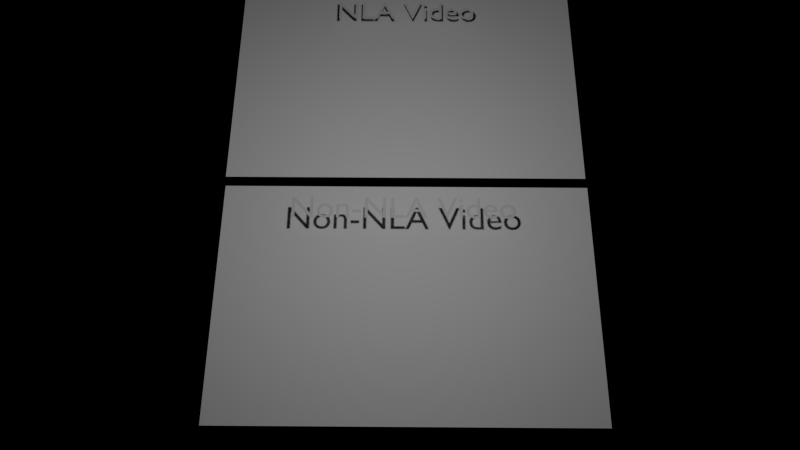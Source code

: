 # Source: video_nla.blend  (saved by Blender 2.78.0; exported with 4.5.12 LTS)
import bpy
from mathutils import Matrix  # noqa: F401  (used for matrix-valued properties, if any)

bpy.ops.wm.read_factory_settings(use_empty=True)
scene = bpy.context.scene
scene.name = 'Scene'

# ---- collections
col_collection_1 = bpy.data.collections.new('Collection 1'); scene.collection.children.link(col_collection_1)

# ---- materials (node trees are filled in below, after node groups)
mat_material = bpy.data.materials.new('Material')
mat_material.alpha_threshold = 0.0
mat_material.diffuse_color = (0.6267, 0.6267, 0.6267, 1.0)
mat_material.roughness = 0.5
mat_material_001 = bpy.data.materials.new('Material.001')
mat_material_001.alpha_threshold = 0.0
mat_material_001.roughness = 0.5
mat_material_000 = bpy.data.materials.new('Material.000')
mat_material_000.alpha_threshold = 0.0
mat_material_000.roughness = 0.5

# ---- material node trees

# ---- world
world_world = bpy.data.worlds.new('World'); scene.world = world_world
world_world.color = (0.0, 0.0, 0.0)
world_world.use_sun_shadow = False
world_world.sun_shadow_jitter_overblur = 0.0
world_world.cycles.sampling_method = 'NONE'
world_world.cycles.sample_map_resolution = 256

# ---- cameras
cam_camera = bpy.data.cameras.new('Camera')
cam_camera.sensor_fit = 'VERTICAL'
cam_camera.clip_end = 100.0
cam_camera.lens = 35.0
cam_camera.sensor_width = 32.0
cam_camera.sensor_height = 18.0
cam_camera.ortho_scale = 7.314
cam_camera.dof.focus_distance = 0.0
cam_camera.dof.aperture_fstop = 128.0

# ---- lights
light_lamp = bpy.data.lights.new('Lamp', 'POINT')
light_lamp.transmission_factor = 0.0
light_lamp.cutoff_distance = 30.0
light_lamp.energy = 100.0
light_lamp.shadow_buffer_clip_start = 1.001
light_lamp.shadow_soft_size = 0.1
light_lamp.shadow_maximum_resolution = 0.006
light_lamp.use_absolute_resolution = True
light_lamp.cycles.use_multiple_importance_sampling = False

# ---- meshes
me_plane_001 = bpy.data.meshes.new('Plane.001')
me_plane_001.from_pydata([(-1.5, -1.0, 0.0), (1.5, -1.0, 0.0), (-1.5, 1.0, 0.0), (1.5, 1.0, 0.0)], [], [(0, 1, 3, 2)])
_uv = me_plane_001.uv_layers.new(name='UVMap')
_uv.uv.foreach_set('vector', [0.0, 0.0, 1.0, 0.0, 1.0, 1.0, 0.0, 1.0])
me_plane_001.materials.append(mat_material_001)
me_plane_001.use_remesh_preserve_volume = False
me_plane_001.use_remesh_preserve_attributes = False
me_plane_001.use_mirror_vertex_groups = False
me_plane_001.update()
me_plane = bpy.data.meshes.new('Plane')
me_plane.from_pydata([(-1.5, -1.0, 0.0), (1.5, -1.0, 0.0), (-1.5, 1.0, 0.0), (1.5, 1.0, 0.0)], [], [(0, 1, 3, 2)])
_uv = me_plane.uv_layers.new(name='UVMap')
_uv.uv.foreach_set('vector', [0.0, 0.0, 1.0, 0.0, 1.0, 1.0, 0.0, 1.0])
me_plane.materials.append(mat_material_000)
me_plane.use_remesh_preserve_volume = False
me_plane.use_remesh_preserve_attributes = False
me_plane.use_mirror_vertex_groups = False
me_plane.update()

# ---- curves / text
txt_text_001 = bpy.data.curves.new('Text.001', 'FONT')
txt_text_001.dimensions = '2D'
txt_text_001.body = 'Non-NLA Video'
txt_text_001.materials.append(mat_material)
txt_text_001.use_path_clamp = True
txt_text_001.bevel_resolution = 0
txt_text = bpy.data.curves.new('Text', 'FONT')
txt_text.dimensions = '2D'
txt_text.body = 'NLA Video'
txt_text.materials.append(mat_material)
txt_text.use_path_clamp = True
txt_text.bevel_resolution = 0

# ---- objects
ob_text_001 = bpy.data.objects.new('Text.001', txt_text_001)
ob_text = bpy.data.objects.new('Text', txt_text)
ob_plane_001 = bpy.data.objects.new('Plane.001', me_plane_001)
ob_plane = bpy.data.objects.new('Plane', me_plane)
ob_lamp = bpy.data.objects.new('Lamp', light_lamp)
ob_camera = bpy.data.objects.new('Camera', cam_camera)

# ---- transforms, parenting, visibility, modifiers, constraints
ob_text_001.location = (-0.8825, -0.1287, 0.1821)
ob_text_001.scale = (0.2694, 0.2694, 0.2694)
ob_text_001.lineart.crease_threshold = 0.0
ob_text.location = (-0.5789, 1.878, 0.1821)
ob_text.scale = (0.269, 0.269, 0.269)
ob_text.lineart.crease_threshold = 0.0
ob_plane_001.location = (0.05, -0.7447, 0.0)
ob_plane_001.lineart.crease_threshold = 0.0
ob_plane.location = (0.04286, 1.342, 0.0)
ob_plane.lineart.crease_threshold = 0.0
ob_lamp.location = (0.0, 0.0, 3.0)
ob_lamp.rotation_euler = (0.6503, 0.05522, 1.866)
ob_lamp.lock_rotations_4d = False
ob_lamp.empty_display_type = 'ARROWS'
ob_lamp.color = (0.0, 0.0, 0.0, 0.0)
ob_lamp.lineart.crease_threshold = 0.0
ob_camera.location = (0.02246, -3.309, 6.333)
ob_camera.rotation_euler = (0.469, -3.57e-09, 0.007)
ob_camera.lock_rotations_4d = False
ob_camera.empty_display_type = 'ARROWS'
ob_camera.color = (0.0, 0.0, 0.0, 0.0)
ob_camera.display_type = 'WIRE'
ob_camera.lineart.crease_threshold = 0.0

# ---- collection membership
col_collection_1.objects.link(ob_text_001)
col_collection_1.objects.link(ob_text)
col_collection_1.objects.link(ob_plane_001)
col_collection_1.objects.link(ob_plane)
col_collection_1.objects.link(ob_lamp)
col_collection_1.objects.link(ob_camera)

# ---- scene / render settings (as saved in the file)
scene.camera = ob_camera
scene.frame_start = 1; scene.frame_end = 400; scene.frame_set(0)
scene.render.engine = 'BLENDER_EEVEE_NEXT'
scene.render.resolution_percentage = 50
scene.render.fps = 30
scene.render.dither_intensity = 0.0
scene.cycles.use_denoising = False
scene.cycles.samples = 10
scene.cycles.sampling_pattern = 'TABULATED_SOBOL'
scene.cycles.light_sampling_threshold = 0.0
scene.cycles.use_adaptive_sampling = False
scene.cycles.use_light_tree = False
scene.cycles.blur_glossy = 0.0
scene.cycles.pixel_filter_type = 'GAUSSIAN'
scene.cycles.sample_clamp_indirect = 0.0
scene.view_settings.view_transform = 'Standard'
bpy.context.view_layer.update()
